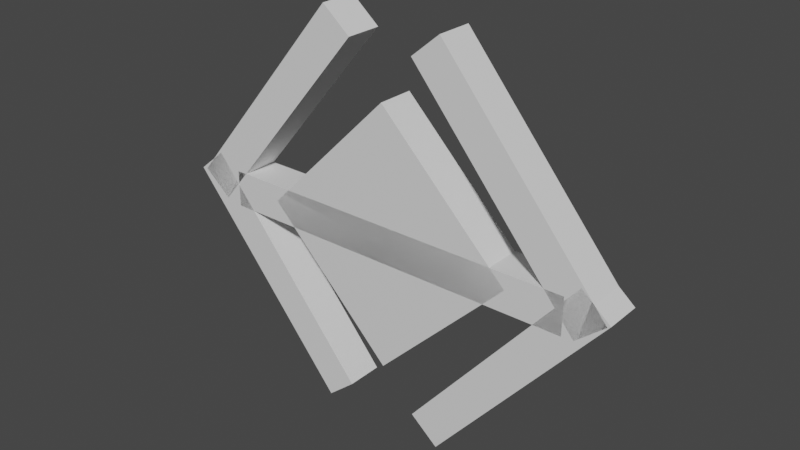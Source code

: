 # Source: unown_h.blend  (saved by Blender 2.81.16; exported with 4.5.12 LTS)
import bpy
from mathutils import Matrix  # noqa: F401  (used for matrix-valued properties, if any)

bpy.ops.wm.read_factory_settings(use_empty=True)
scene = bpy.context.scene
scene.name = 'Scene'

# ---- collections
col_collection = bpy.data.collections.new('Collection'); scene.collection.children.link(col_collection)

# ---- materials (node trees are filled in below, after node groups)
mat_default_obj = bpy.data.materials.new('Default OBJ')
mat_default_obj.use_transparent_shadow = False

# ---- material node trees
mat_default_obj.use_nodes = True; mat_default_obj.node_tree.nodes.clear()
_N = mat_default_obj.node_tree.nodes; _L = mat_default_obj.node_tree.links
n0 = _N.new('ShaderNodeOutputMaterial'); n0.name = 'Material Output'; n0.location = (300, 300)
n1 = _N.new('ShaderNodeBsdfPrincipled'); n1.name = 'Principled BSDF'; n1.location = (10, 300)
n1.distribution = 'GGX'
n1.subsurface_method = 'BURLEY'
n1.inputs[3].default_value = 1.45
n1.inputs[27].default_value = (0.0, 0.0, 0.0, 1.0)
n1.inputs[28].default_value = 1.0
_L.new(n1.outputs[0], n0.inputs[0])
n0.is_active_output = True

# ---- world
world_world = bpy.data.worlds.new('World'); scene.world = world_world
world_world.use_nodes = True; world_world.node_tree.nodes.clear()
_N = world_world.node_tree.nodes; _L = world_world.node_tree.links
n0 = _N.new('ShaderNodeOutputWorld'); n0.name = 'World Output'; n0.location = (300, 300)
n1 = _N.new('ShaderNodeBackground'); n1.name = 'Background'; n1.location = (10, 300)
n1.inputs[0].default_value = (0.05088, 0.05088, 0.05088, 1.0)
_L.new(n1.outputs[0], n0.inputs[0])
n0.is_active_output = True
world_world.color = (0.05088, 0.05088, 0.05088)
world_world.use_sun_shadow = False
world_world.sun_shadow_jitter_overblur = 0.0

# ---- meshes
me_body = bpy.data.meshes.new('Body')
me_body.from_pydata([(0.221, -0.221, 0.0), (0.0, -0.4419, 0.0), (-0.221, -0.221, 0.0), (0.0, 0.0, 0.0), (0.0, -0.4419, 0.0625), (0.221, -0.221, 0.0625), (0.0, 0.0, 0.0625), (-0.221, -0.221, 0.0625)], [], [(0, 1, 2, 3), (4, 5, 6, 7), (3, 2, 7, 6), (5, 4, 1, 0), (5, 0, 3, 6), (1, 4, 7, 2)])
_uv = me_body.uv_layers.new(name='UVMap')
_uv.uv.foreach_set('vector', [0.01562, 0.8125, 0.09375, 0.8125, 0.09375, 0.9688, 0.01562, 0.9688, 0.1094, 0.8125, 0.1875, 0.8125, 0.1875, 0.9688, 0.1094, 0.9688, 0.01562, 0.9688, 0.09375, 0.9688, 0.09375, 1.0, 0.01562, 1.0, 0.09375, 0.9688, 0.1719, 0.9688, 0.1719, 1.0, 0.09375, 1.0, 0.0, 0.8125, 0.01562, 0.8125, 0.01562, 0.9688, 0.0, 0.9688, 0.09375, 0.8125, 0.1094, 0.8125, 0.1094, 0.9688, 0.09375, 0.9688])
me_body.materials.append(mat_default_obj)
me_body.use_remesh_fix_poles = True
me_body.use_remesh_preserve_attributes = False
me_body.use_mirror_vertex_groups = False
me_body.update()
me_eye = bpy.data.meshes.new('Eye')
me_eye.from_pydata([(0.1326, -0.221, -0.03125), (0.0, -0.3536, -0.03125), (-0.1326, -0.221, -0.03125), (0.0, -0.08839, -0.03125), (0.0, -0.3536, 0.03125), (0.1326, -0.221, 0.03125), (0.0, -0.08839, 0.03125), (-0.1326, -0.221, 0.03125)], [], [(0, 1, 2, 3), (4, 5, 6, 7), (3, 2, 7, 6), (5, 4, 1, 0), (5, 0, 3, 6), (1, 4, 7, 2)])
_uv = me_eye.uv_layers.new(name='UVMap')
_uv.uv.foreach_set('vector', [0.2031, 0.875, 0.25, 0.875, 0.25, 0.9688, 0.2031, 0.9688, 0.2656, 0.875, 0.3125, 0.875, 0.3125, 0.9688, 0.2656, 0.9688, 0.2031, 0.9688, 0.25, 0.9688, 0.25, 1.0, 0.2031, 1.0, 0.25, 0.9688, 0.2969, 0.9688, 0.2969, 1.0, 0.25, 1.0, 0.1875, 0.875, 0.2031, 0.875, 0.2031, 0.9688, 0.1875, 0.9688, 0.25, 0.875, 0.2656, 0.875, 0.2656, 0.9688, 0.25, 0.9688])
me_eye.materials.append(mat_default_obj)
me_eye.use_remesh_fix_poles = True
me_eye.use_remesh_preserve_attributes = False
me_eye.use_mirror_vertex_groups = False
me_eye.update()
me_h1 = bpy.data.meshes.new('H1')
me_h1.from_pydata([(-0.06791, -0.5075, 0.0), (-0.1158, -0.5477, 0.0), (-0.397, -0.2125, 0.0), (-0.3491, -0.1724, 0.0), (-0.1158, -0.5477, 0.0625), (-0.06791, -0.5075, 0.0625), (-0.3491, -0.1724, 0.0625), (-0.397, -0.2125, 0.0625)], [], [(0, 1, 2, 3), (4, 5, 6, 7), (3, 2, 7, 6), (5, 4, 1, 0), (5, 0, 3, 6), (1, 4, 7, 2)])
_uv = me_h1.uv_layers.new(name='UVMap')
_uv.uv.foreach_set('vector', [0.01562, 0.125, 0.03125, 0.125, 0.03125, 0.3438, 0.01562, 0.3438, 0.04688, 0.125, 0.0625, 0.125, 0.0625, 0.3438, 0.04688, 0.3438, 0.01562, 0.3438, 0.03125, 0.3438, 0.03125, 0.375, 0.01562, 0.375, 0.03125, 0.3438, 0.04688, 0.3438, 0.04688, 0.375, 0.03125, 0.375, 0.0, 0.125, 0.01562, 0.125, 0.01562, 0.3438, 0.0, 0.3438, 0.03125, 0.125, 0.04688, 0.125, 0.04688, 0.3438, 0.03125, 0.3438])
me_h1.materials.append(mat_default_obj)
me_h1.use_remesh_fix_poles = True
me_h1.use_remesh_preserve_attributes = False
me_h1.use_mirror_vertex_groups = False
me_h1.update()
me_h2 = bpy.data.meshes.new('H2')
me_h2.from_pydata([(-0.05819, 0.08357, 0.0), (-0.3394, -0.2516, 0.0), (-0.3873, -0.2114, 0.0), (-0.1061, 0.1237, 0.0), (-0.3394, -0.2516, 0.0625), (-0.05819, 0.08357, 0.0625), (-0.1061, 0.1237, 0.0625), (-0.3873, -0.2114, 0.0625)], [], [(0, 1, 2, 3), (4, 5, 6, 7), (3, 2, 7, 6), (5, 4, 1, 0), (5, 0, 3, 6), (1, 4, 7, 2)])
_uv = me_h2.uv_layers.new(name='UVMap')
_uv.uv.foreach_set('vector', [0.01562, 0.375, 0.125, 0.375, 0.125, 0.4062, 0.01562, 0.4062, 0.1406, 0.375, 0.25, 0.375, 0.25, 0.4062, 0.1406, 0.4062, 0.01562, 0.4062, 0.125, 0.4062, 0.125, 0.4375, 0.01562, 0.4375, 0.125, 0.4062, 0.2344, 0.4062, 0.2344, 0.4375, 0.125, 0.4375, 0.0, 0.375, 0.01562, 0.375, 0.01562, 0.4062, 0.0, 0.4062, 0.125, 0.375, 0.1406, 0.375, 0.1406, 0.4062, 0.125, 0.4062])
me_h2.materials.append(mat_default_obj)
me_h2.use_remesh_fix_poles = True
me_h2.use_remesh_preserve_attributes = False
me_h2.use_mirror_vertex_groups = False
me_h2.update()
me_h3 = bpy.data.meshes.new('H3')
me_h3.from_pydata([(0.3829, -0.2158, 0.0), (0.335, -0.256, 0.0), (0.05377, 0.07915, 0.0), (0.1016, 0.1193, 0.0), (0.335, -0.256, 0.0625), (0.3829, -0.2158, 0.0625), (0.1016, 0.1193, 0.0625), (0.05377, 0.07915, 0.0625)], [], [(0, 1, 2, 3), (4, 5, 6, 7), (3, 2, 7, 6), (5, 4, 1, 0), (5, 0, 3, 6), (1, 4, 7, 2)])
_uv = me_h3.uv_layers.new(name='UVMap')
_uv.uv.foreach_set('vector', [0.01562, 0.125, 0.03125, 0.125, 0.03125, 0.3438, 0.01562, 0.3438, 0.04688, 0.125, 0.0625, 0.125, 0.0625, 0.3438, 0.04688, 0.3438, 0.01562, 0.3438, 0.03125, 0.3438, 0.03125, 0.375, 0.01562, 0.375, 0.03125, 0.3438, 0.04688, 0.3438, 0.04688, 0.375, 0.03125, 0.375, 0.0, 0.125, 0.01562, 0.125, 0.01562, 0.3438, 0.0, 0.3438, 0.03125, 0.125, 0.04688, 0.125, 0.04688, 0.3438, 0.03125, 0.3438])
me_h3.materials.append(mat_default_obj)
me_h3.use_remesh_fix_poles = True
me_h3.use_remesh_preserve_attributes = False
me_h3.use_mirror_vertex_groups = False
me_h3.update()
me_h4 = bpy.data.meshes.new('H4')
me_h4.from_pydata([(0.3882, -0.2125, 0.0), (0.107, -0.5477, 0.0), (0.05908, -0.5075, 0.0), (0.3403, -0.1724, 0.0), (0.107, -0.5477, 0.0625), (0.3882, -0.2125, 0.0625), (0.3403, -0.1724, 0.0625), (0.05908, -0.5075, 0.0625)], [], [(0, 1, 2, 3), (4, 5, 6, 7), (3, 2, 7, 6), (5, 4, 1, 0), (5, 0, 3, 6), (1, 4, 7, 2)])
_uv = me_h4.uv_layers.new(name='UVMap')
_uv.uv.foreach_set('vector', [0.01562, 0.375, 0.125, 0.375, 0.125, 0.4062, 0.01562, 0.4062, 0.1406, 0.375, 0.25, 0.375, 0.25, 0.4062, 0.1406, 0.4062, 0.01562, 0.4062, 0.125, 0.4062, 0.125, 0.4375, 0.01562, 0.4375, 0.125, 0.4062, 0.2344, 0.4062, 0.2344, 0.4375, 0.125, 0.4375, 0.0, 0.375, 0.01562, 0.375, 0.01562, 0.4062, 0.0, 0.4062, 0.125, 0.375, 0.1406, 0.375, 0.1406, 0.4062, 0.125, 0.4062])
me_h4.materials.append(mat_default_obj)
me_h4.use_remesh_fix_poles = True
me_h4.use_remesh_preserve_attributes = False
me_h4.use_mirror_vertex_groups = False
me_h4.update()
me_h5 = bpy.data.meshes.new('H5')
me_h5.from_pydata([(0.3156, -0.1945, 0.0), (0.3156, -0.257, 0.0), (-0.3094, -0.257, 0.0), (-0.3094, -0.1945, 0.0), (0.3156, -0.257, 0.0625), (0.3156, -0.1945, 0.0625), (-0.3094, -0.1945, 0.0625), (-0.3094, -0.257, 0.0625)], [], [(0, 1, 2, 3), (4, 5, 6, 7), (3, 2, 7, 6), (5, 4, 1, 0), (5, 0, 3, 6), (1, 4, 7, 2)])
_uv = me_h5.uv_layers.new(name='UVMap')
_uv.uv.foreach_set('vector', [0.01562, 0.4688, 0.03125, 0.4688, 0.03125, 0.7812, 0.01562, 0.7812, 0.04688, 0.4688, 0.0625, 0.4688, 0.0625, 0.7812, 0.04688, 0.7812, 0.01562, 0.7812, 0.03125, 0.7812, 0.03125, 0.8125, 0.01562, 0.8125, 0.03125, 0.7812, 0.04688, 0.7812, 0.04688, 0.8125, 0.03125, 0.8125, 0.0, 0.4688, 0.01562, 0.4688, 0.01562, 0.7812, 0.0, 0.7812, 0.03125, 0.4688, 0.04688, 0.4688, 0.04688, 0.7812, 0.03125, 0.7812])
me_h5.materials.append(mat_default_obj)
me_h5.use_remesh_fix_poles = True
me_h5.use_remesh_preserve_attributes = False
me_h5.use_mirror_vertex_groups = False
me_h5.update()

# ---- objects
ob_body = bpy.data.objects.new('Body', me_body)
ob_eye = bpy.data.objects.new('Eye', me_eye)
ob_h1 = bpy.data.objects.new('H1', me_h1)
ob_h2 = bpy.data.objects.new('H2', me_h2)
ob_h3 = bpy.data.objects.new('H3', me_h3)
ob_h4 = bpy.data.objects.new('H4', me_h4)
ob_h5 = bpy.data.objects.new('H5', me_h5)

# ---- transforms, parenting, visibility, modifiers, constraints
ob_body.location = (0.0, 0.0, 0.5409)
ob_body.rotation_euler = (1.571, -0.0, 0.0)
ob_body.lineart.crease_threshold = 0.0
ob_eye.location = (0.0, 0.0, 0.5409)
ob_eye.rotation_euler = (1.571, -0.0, 0.0)
ob_eye.lineart.crease_threshold = 0.0
ob_h1.location = (0.0, 0.0, 0.5409)
ob_h1.rotation_euler = (1.571, -0.0, 0.0)
ob_h1.lineart.crease_threshold = 0.0
ob_h2.location = (0.0, 0.0, 0.5409)
ob_h2.rotation_euler = (1.571, -0.0, 0.0)
ob_h2.lineart.crease_threshold = 0.0
ob_h3.location = (0.0, 0.0, 0.5409)
ob_h3.rotation_euler = (1.571, -0.0, 0.0)
ob_h3.lineart.crease_threshold = 0.0
ob_h4.location = (0.0, 0.0, 0.5409)
ob_h4.rotation_euler = (1.571, -0.0, 0.0)
ob_h4.lineart.crease_threshold = 0.0
ob_h5.location = (0.0, 0.0, 0.5409)
ob_h5.rotation_euler = (1.571, -0.0, 0.0)
ob_h5.lineart.crease_threshold = 0.0

# ---- collection membership
col_collection.objects.link(ob_body)
col_collection.objects.link(ob_eye)
col_collection.objects.link(ob_h1)
col_collection.objects.link(ob_h2)
col_collection.objects.link(ob_h3)
col_collection.objects.link(ob_h4)
col_collection.objects.link(ob_h5)

# ---- scene / render settings (as saved in the file)
scene.frame_start = 1; scene.frame_end = 250; scene.frame_set(1)
scene.render.engine = 'BLENDER_EEVEE_NEXT'
scene.cycles.use_denoising = False
scene.cycles.samples = 128
scene.cycles.sampling_pattern = 'TABULATED_SOBOL'
scene.cycles.use_adaptive_sampling = False
scene.cycles.use_light_tree = False
scene.view_settings.view_transform = 'Filmic'
bpy.context.view_layer.update()

# ---- added for rendering (the .blend has no active camera and no usable light): camera, sun
cam_auto = bpy.data.cameras.new('AutoCamera')
cam_auto.lens = 50.0
cam_auto.sensor_width = 36.0
cam_auto.clip_end = 1000.0
ob_auto_camera = bpy.data.objects.new('AutoCamera', cam_auto)
scene.collection.objects.link(ob_auto_camera)
ob_auto_camera.location = (0.955369, -1.16737, 1.09677)
ob_auto_camera.rotation_euler = (1.09748, -7.21219e-08, 0.694738)
scene.camera = ob_auto_camera
light_auto_sun = bpy.data.lights.new('AutoSun', 'SUN')
light_auto_sun.energy = 3.0
light_auto_sun.angle = 0.0523599
ob_auto_sun = bpy.data.objects.new('AutoSun', light_auto_sun)
scene.collection.objects.link(ob_auto_sun)
ob_auto_sun.rotation_euler = (0.872665, 0.174533, 0.523599)
bpy.context.view_layer.update()

